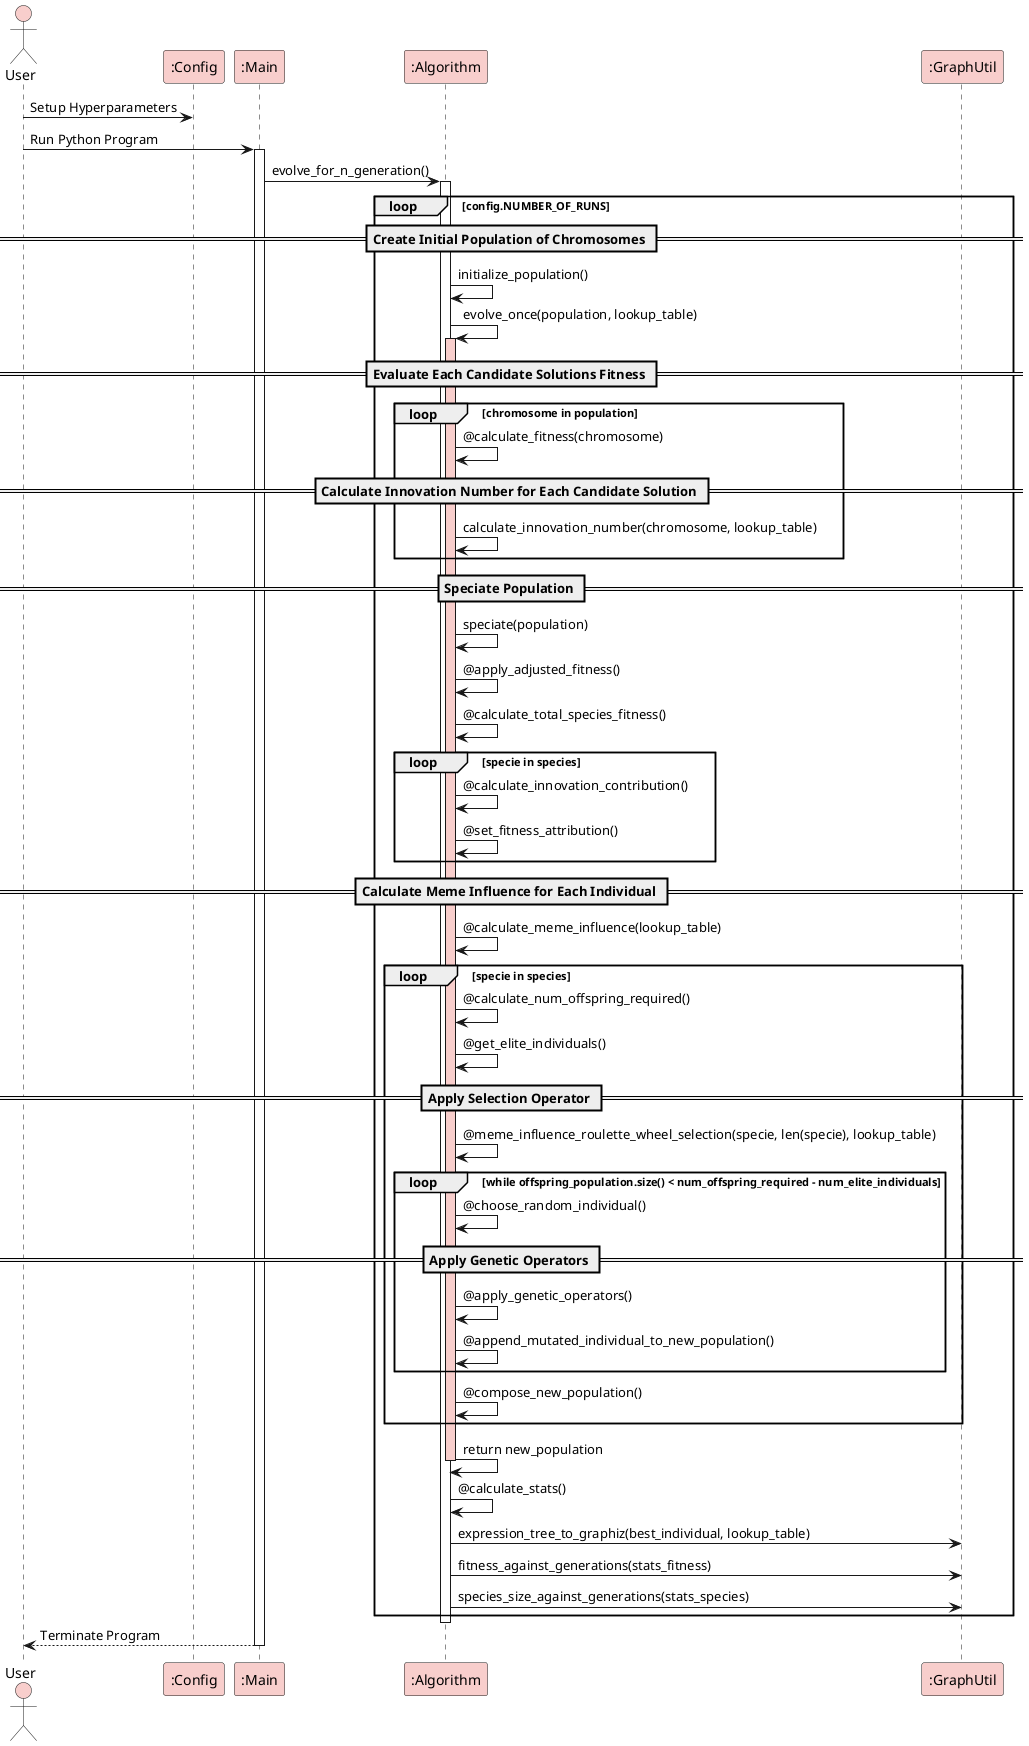

The diagram above was rendered by PlantUML. Its source (embedded in the PNG):
@startuml

actor User as user #f8cecc
participant ":Config" as config #f8cecc

user -> config: Setup Hyperparameters

participant ":Main" as main #f8cecc

user -> main : Run Python Program
activate main

participant ":Algorithm" as algorithm #f8cecc
main -> algorithm : evolve_for_n_generation()
activate algorithm

loop config.NUMBER_OF_RUNS
    == Create Initial Population of Chromosomes ==
    algorithm -> algorithm : initialize_population()

    algorithm -> algorithm : evolve_once(population, lookup_table)
    activate algorithm #f8cecc

    == Evaluate Each Candidate Solutions Fitness ==
    loop chromosome in population
        algorithm -> algorithm : @calculate_fitness(chromosome)
        == Calculate Innovation Number for Each Candidate Solution ==
        algorithm -> algorithm : calculate_innovation_number(chromosome, lookup_table)
    end

    == Speciate Population ==
    algorithm -> algorithm : speciate(population)

    algorithm -> algorithm : @apply_adjusted_fitness()
    algorithm -> algorithm : @calculate_total_species_fitness()

    loop specie in species
        algorithm -> algorithm : @calculate_innovation_contribution()
        algorithm -> algorithm : @set_fitness_attribution()
    end

    == Calculate Meme Influence for Each Individual ==
    algorithm -> algorithm : @calculate_meme_influence(lookup_table)

    loop specie in species
        algorithm -> algorithm : @calculate_num_offspring_required()
        algorithm -> algorithm : @get_elite_individuals()

        == Apply Selection Operator ==
        algorithm -> algorithm : @meme_influence_roulette_wheel_selection(specie, len(specie), lookup_table)

        loop while offspring_population.size() < num_offspring_required - num_elite_individuals
            algorithm -> algorithm : @choose_random_individual()
            == Apply Genetic Operators ==
            algorithm -> algorithm : @apply_genetic_operators()
            algorithm -> algorithm : @append_mutated_individual_to_new_population()
        end

        algorithm -> algorithm : @compose_new_population()
    end

    algorithm -> algorithm : return new_population

    deactivate algorithm

    algorithm -> algorithm : @calculate_stats()

    participant ":GraphUtil" as graphutil #f8cecc

    algorithm -> graphutil : expression_tree_to_graphiz(best_individual, lookup_table)
    algorithm -> graphutil : fitness_against_generations(stats_fitness)
    algorithm -> graphutil : species_size_against_generations(stats_species)
end


deactivate algorithm
user <-- main : Terminate Program
deactivate main

@enduml